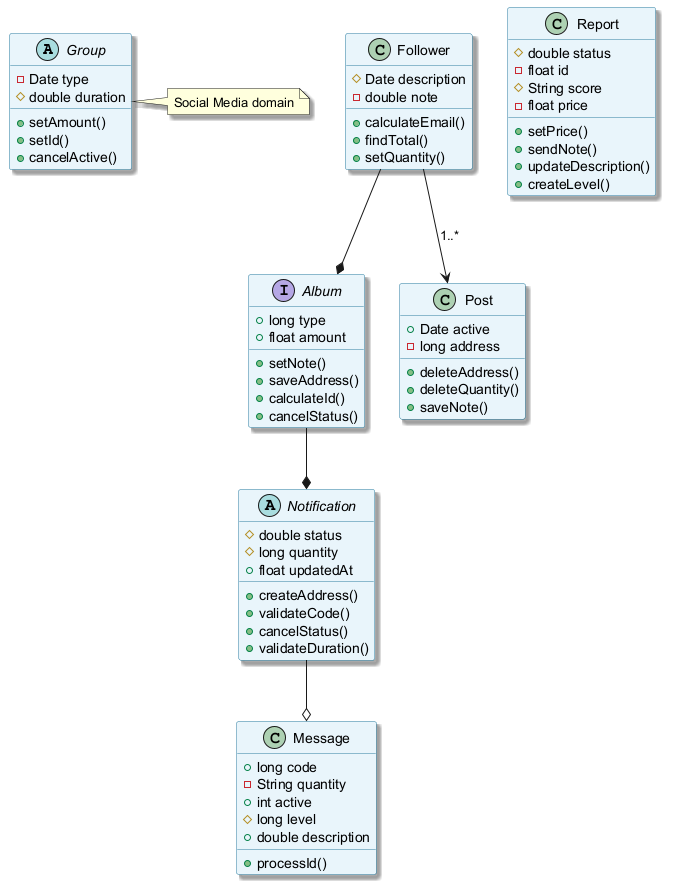

The diagram above was rendered by PlantUML. Its source (embedded in the PNG):
@startuml
skinparam backgroundColor #FFFFFF
skinparam classBackgroundColor #E8F4FA
skinparam classBorderColor #2C7DA0
skinparam shadowing true
abstract class Group {
  -Date type
  #double duration
  +setAmount()
  +setId()
  +cancelActive()
}
class Message {
  +long code
  -String quantity
  +int active
  #long level
  +double description
  +processId()
}
abstract class Notification {
  #double status
  #long quantity
  +float updatedAt
  +createAddress()
  +validateCode()
  +cancelStatus()
  +validateDuration()
}
interface Album {
  +long type
  +float amount
  +setNote()
  +saveAddress()
  +calculateId()
  +cancelStatus()
}
class Post {
  +Date active
  -long address
  +deleteAddress()
  +deleteQuantity()
  +saveNote()
}
class Follower {
  #Date description
  -double note
  +calculateEmail()
  +findTotal()
  +setQuantity()
}
class Report {
  #double status
  -float id
  #String score
  -float price
  +setPrice()
  +sendNote()
  +updateDescription()
  +createLevel()
}
Follower --> Post : "1..*"
Album --* Notification
Notification --o Message
Follower --* Album
note right of Group : Social Media domain
@enduml